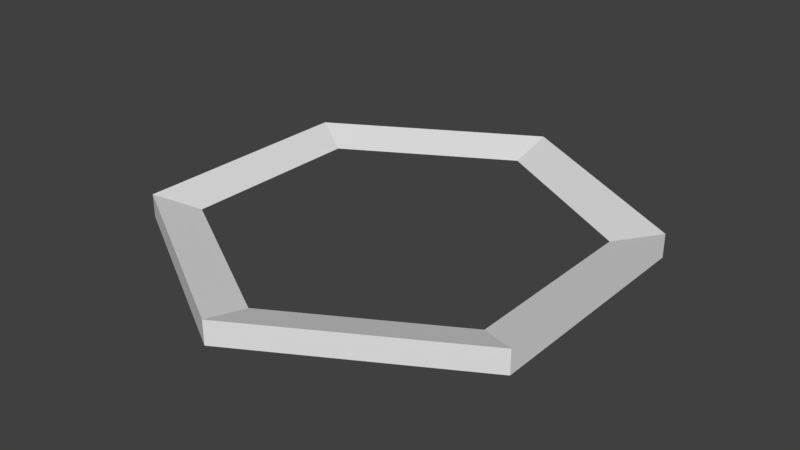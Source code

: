 # Source: HexOutline.blend  (saved by Blender 2.78.0; exported with 4.5.12 LTS)
import bpy
from mathutils import Matrix  # noqa: F401  (used for matrix-valued properties, if any)

bpy.ops.wm.read_factory_settings(use_empty=True)
scene = bpy.context.scene
scene.name = 'Scene'

# ---- collections
col_collection_1 = bpy.data.collections.new('Collection 1'); scene.collection.children.link(col_collection_1)

# ---- world
world_world = bpy.data.worlds.new('World'); scene.world = world_world
world_world.color = (0.05088, 0.05088, 0.05088)
world_world.use_sun_shadow = False
world_world.sun_shadow_jitter_overblur = 0.0
world_world.cycles.sampling_method = 'MANUAL'

# ---- meshes
me_circle = bpy.data.meshes.new('Circle')
me_circle.from_pydata([(0.0, 1.0, -0.05), (-0.866, 0.5, -0.05), (-0.866, -0.5, -0.05), (8.742e-08, -1.0, -0.05), (0.866, -0.5, -0.05), (0.866, 0.5, -0.05), (0.0, 0.8, 0.0), (-0.6928, 0.4, 0.0), (-0.6928, -0.4, 0.0), (6.994e-08, -0.8, 0.0), (0.6928, -0.4, 0.0), (0.6928, 0.4, 0.0), (0.0, 1.0, 0.05), (-0.866, 0.5, 0.05), (-0.866, -0.5, 0.05), (8.742e-08, -1.0, 0.05), (0.866, -0.5, 0.05), (0.866, 0.5, 0.05)], [], [(17, 11, 10, 16), (15, 9, 8, 14), (14, 8, 7, 13), (13, 7, 6, 12), (12, 6, 11, 17), (16, 10, 9, 15), (14, 2, 3, 15), (14, 13, 1, 2), (13, 12, 0, 1), (12, 17, 5, 0), (17, 16, 4, 5), (16, 15, 3, 4)])
me_circle.use_remesh_preserve_volume = False
me_circle.use_remesh_preserve_attributes = False
me_circle.use_mirror_vertex_groups = False
me_circle.update()

# ---- objects
ob_circle = bpy.data.objects.new('Circle', me_circle)

# ---- transforms, parenting, visibility, modifiers, constraints
ob_circle.location = (0.0, 0.0, 0.0)
ob_circle.lineart.crease_threshold = 0.0

# ---- collection membership
col_collection_1.objects.link(ob_circle)

# ---- scene / render settings (as saved in the file)
scene.frame_start = 1; scene.frame_end = 250; scene.frame_set(1)
scene.render.engine = 'BLENDER_EEVEE_NEXT'
scene.render.resolution_percentage = 50
scene.render.dither_intensity = 0.0
scene.cycles.use_denoising = False
scene.cycles.samples = 128
scene.cycles.sampling_pattern = 'TABULATED_SOBOL'
scene.cycles.light_sampling_threshold = 0.0
scene.cycles.use_adaptive_sampling = False
scene.cycles.use_light_tree = False
scene.cycles.blur_glossy = 0.0
scene.cycles.sample_clamp_indirect = 0.0
scene.view_settings.view_transform = 'Standard'
bpy.context.view_layer.update()

# ---- added for rendering (the .blend has no active camera and no usable light): camera, sun
cam_auto = bpy.data.cameras.new('AutoCamera')
cam_auto.lens = 50.0
cam_auto.sensor_width = 36.0
cam_auto.clip_end = 1000.0
ob_auto_camera = bpy.data.objects.new('AutoCamera', cam_auto)
scene.collection.objects.link(ob_auto_camera)
ob_auto_camera.location = (2.44966, -2.93959, 1.95973)
ob_auto_camera.rotation_euler = (1.09748, -7.21219e-08, 0.694738)
scene.camera = ob_auto_camera
light_auto_sun = bpy.data.lights.new('AutoSun', 'SUN')
light_auto_sun.energy = 3.0
light_auto_sun.angle = 0.0523599
ob_auto_sun = bpy.data.objects.new('AutoSun', light_auto_sun)
scene.collection.objects.link(ob_auto_sun)
ob_auto_sun.rotation_euler = (0.872665, 0.174533, 0.523599)
bpy.context.view_layer.update()
